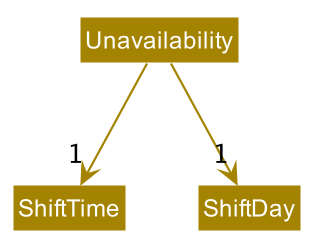

The diagram above was rendered by PlantUML. Its source (embedded in the PNG):
@startuml








skinparam BackgroundColor #FFFFFFF

skinparam Shadowing false

skinparam Class {
    FontColor #FFFFFF
    BorderThickness 1
    BorderColor #FFFFFF
    StereotypeFontColor #FFFFFF
    FontName Arial
}

skinparam Actor {
    BorderColor #000000
    Color #000000
    FontName Arial
}

skinparam Sequence {
    MessageAlign center
    BoxFontSize 15
    BoxPadding 0
    BoxFontColor #FFFFFF
    FontName Arial
}

skinparam Participant {
    FontColor #FFFFFFF
    Padding 20
}

skinparam MinClassWidth 50
skinparam ParticipantPadding 10
skinparam Shadowing false
skinparam DefaultTextAlignment center
skinparam packageStyle Rectangle

hide footbox
hide members
hide circle
skinparam arrowThickness 1.1
skinparam arrowColor #A38300
skinparam classBackgroundColor #A38300

Class Unavailability
Class ShiftTime
Class ShiftDay

Unavailability -down-> "1" ShiftTime
Unavailability -down-> "1" ShiftDay
@enduml